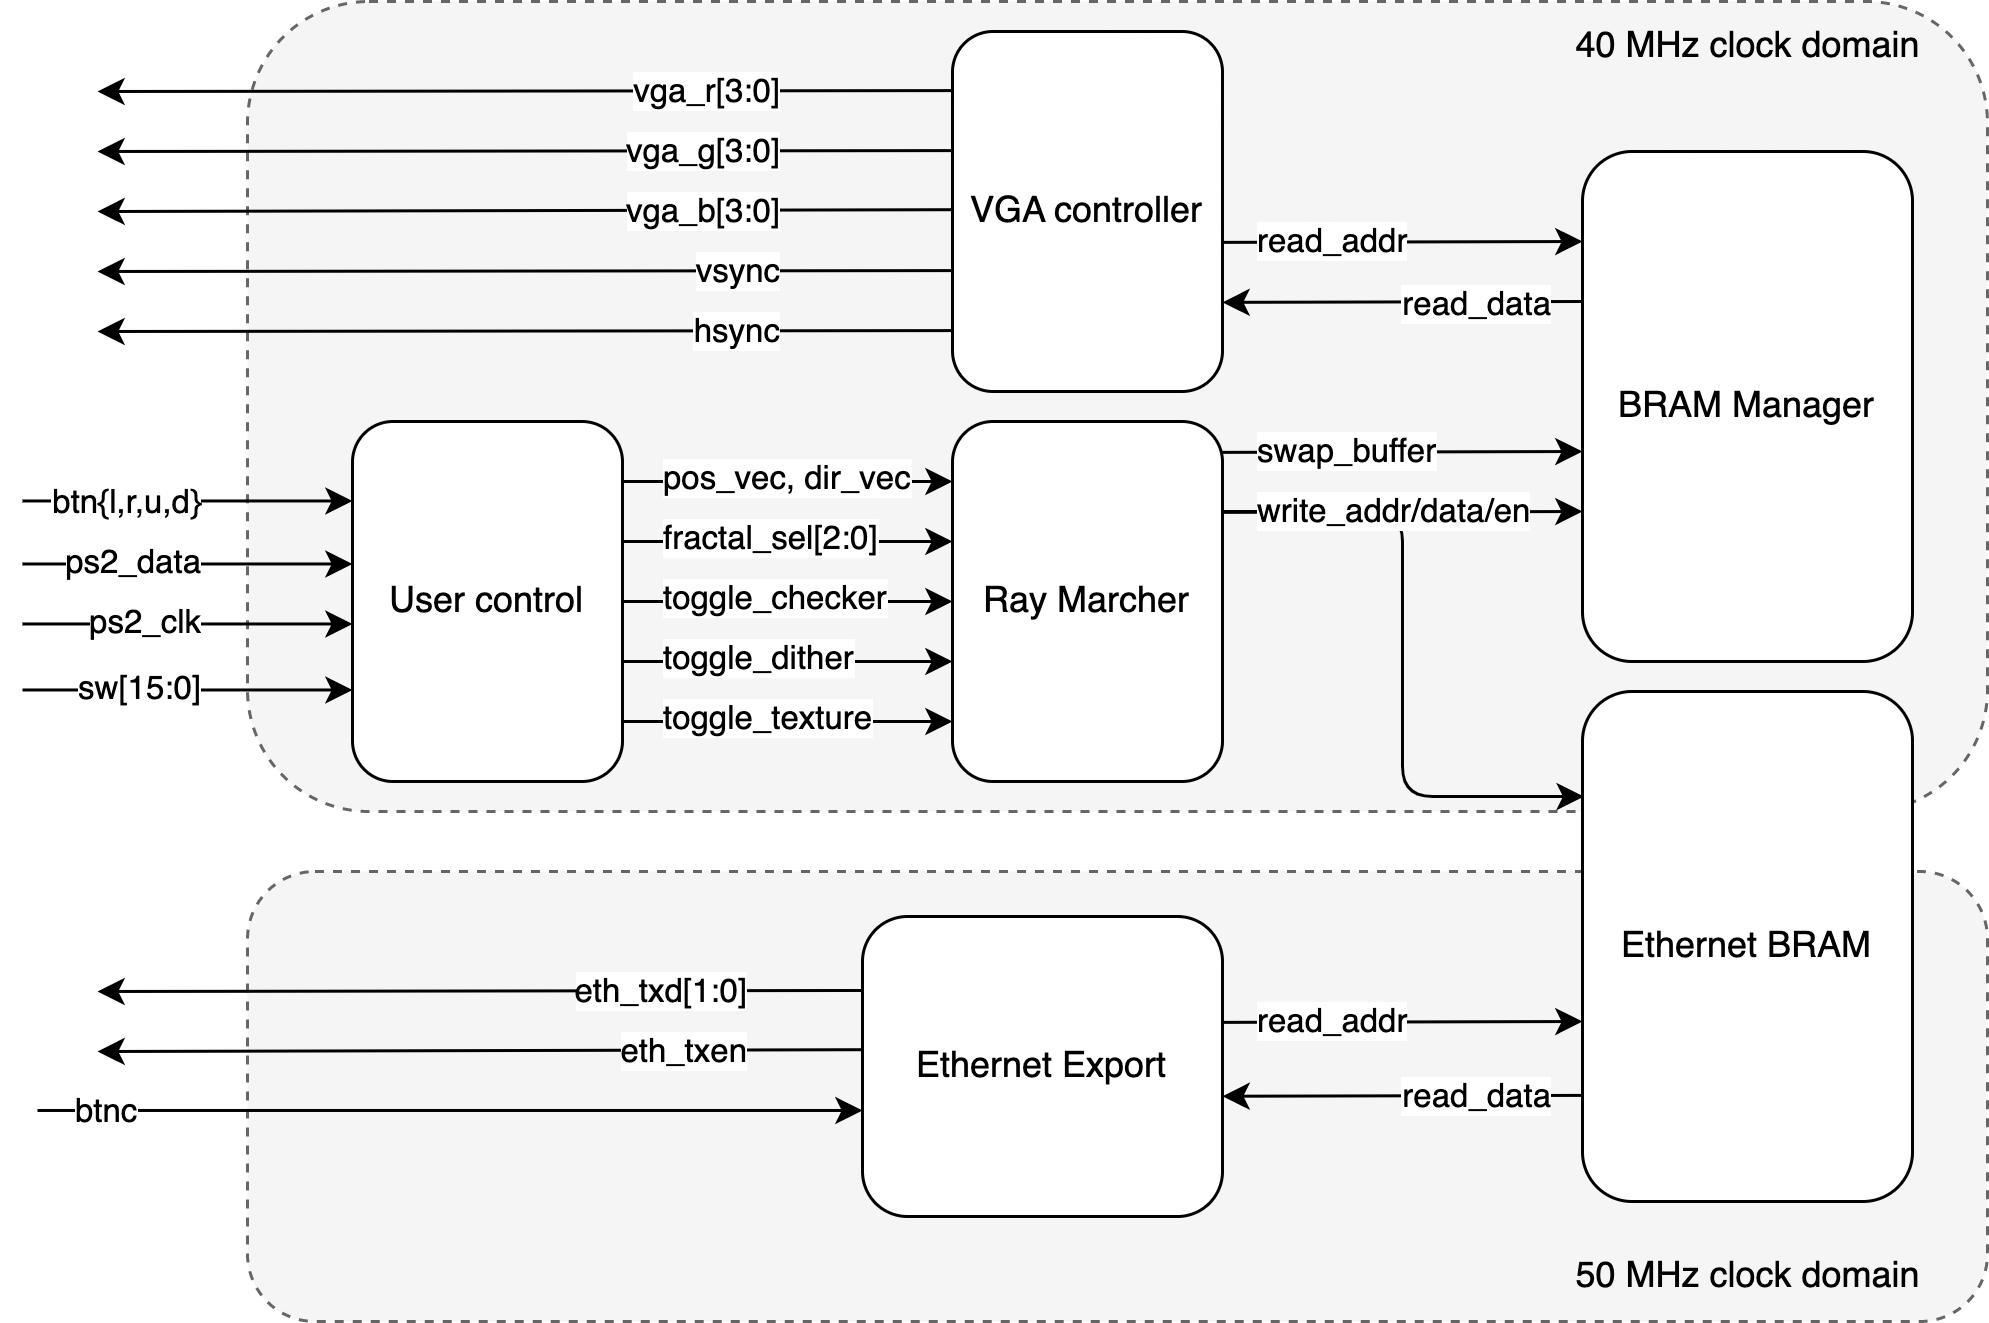

The diagram above was exported from draw.io. Its source (the exported page's mxGraphModel, read from the mxfile embedded in the PNG):
<mxGraphModel dx="961" dy="599" grid="1" gridSize="10" guides="1" tooltips="1" connect="1" arrows="1" fold="1" page="1" pageScale="1" pageWidth="1100" pageHeight="850" math="0" shadow="0">
  <root>
    <mxCell id="0" />
    <mxCell id="1" parent="0" />
    <mxCell id="2" value="" style="rounded=1;whiteSpace=wrap;html=1;labelBackgroundColor=#FFFFFF;fillColor=#f5f5f5;dashed=1;strokeColor=#666666;fontColor=#333333;" vertex="1" parent="1">
      <mxGeometry x="140" y="120" width="580" height="270" as="geometry" />
    </mxCell>
    <mxCell id="3" value="" style="rounded=1;whiteSpace=wrap;html=1;labelBackgroundColor=#FFFFFF;fillColor=#f5f5f5;dashed=1;strokeColor=#666666;fontColor=#333333;" vertex="1" parent="1">
      <mxGeometry x="140" y="410" width="580" height="150" as="geometry" />
    </mxCell>
    <mxCell id="4" value="" style="endArrow=classic;html=1;rounded=1;edgeStyle=orthogonalEdgeStyle;exitX=1;exitY=0.25;exitDx=0;exitDy=0;entryX=0.004;entryY=0.206;entryDx=0;entryDy=0;entryPerimeter=0;" edge="1" source="7" target="9" parent="1">
      <mxGeometry width="50" height="50" relative="1" as="geometry">
        <mxPoint x="475" y="290" as="sourcePoint" />
        <mxPoint x="570" y="430" as="targetPoint" />
      </mxGeometry>
    </mxCell>
    <mxCell id="5" value="BRAM Manager" style="rounded=1;whiteSpace=wrap;html=1;" vertex="1" parent="1">
      <mxGeometry x="585" y="170" width="110" height="170" as="geometry" />
    </mxCell>
    <mxCell id="6" value="VGA controller" style="rounded=1;whiteSpace=wrap;html=1;" vertex="1" parent="1">
      <mxGeometry x="375" y="130" width="90" height="120" as="geometry" />
    </mxCell>
    <mxCell id="7" value="Ray Marcher" style="rounded=1;whiteSpace=wrap;html=1;" vertex="1" parent="1">
      <mxGeometry x="375" y="260" width="90" height="120" as="geometry" />
    </mxCell>
    <mxCell id="8" value="User control" style="rounded=1;whiteSpace=wrap;html=1;" vertex="1" parent="1">
      <mxGeometry x="175" y="260" width="90" height="120" as="geometry" />
    </mxCell>
    <mxCell id="9" value="Ethernet BRAM" style="rounded=1;whiteSpace=wrap;html=1;" vertex="1" parent="1">
      <mxGeometry x="585" y="350" width="110" height="170" as="geometry" />
    </mxCell>
    <mxCell id="10" value="Ethernet Export" style="rounded=1;whiteSpace=wrap;html=1;" vertex="1" parent="1">
      <mxGeometry x="345" y="425" width="120" height="100" as="geometry" />
    </mxCell>
    <mxCell id="11" value="" style="endArrow=classic;html=1;rounded=0;" edge="1" parent="1">
      <mxGeometry width="50" height="50" relative="1" as="geometry">
        <mxPoint x="265" y="300" as="sourcePoint" />
        <mxPoint x="375" y="300" as="targetPoint" />
      </mxGeometry>
    </mxCell>
    <mxCell id="12" value="fractal_sel[2:0]" style="edgeLabel;html=1;align=left;verticalAlign=middle;resizable=0;points=[];" vertex="1" connectable="0" parent="11">
      <mxGeometry x="-0.73" y="1" relative="1" as="geometry">
        <mxPoint x="-3" as="offset" />
      </mxGeometry>
    </mxCell>
    <mxCell id="13" value="" style="endArrow=classic;html=1;rounded=0;" edge="1" parent="1">
      <mxGeometry width="50" height="50" relative="1" as="geometry">
        <mxPoint x="265" y="320" as="sourcePoint" />
        <mxPoint x="375" y="320" as="targetPoint" />
      </mxGeometry>
    </mxCell>
    <mxCell id="14" value="toggle_checker" style="edgeLabel;html=1;align=left;verticalAlign=middle;resizable=0;points=[];" vertex="1" connectable="0" parent="13">
      <mxGeometry x="-0.73" y="1" relative="1" as="geometry">
        <mxPoint x="-3" as="offset" />
      </mxGeometry>
    </mxCell>
    <mxCell id="15" value="" style="endArrow=classic;html=1;rounded=0;" edge="1" parent="1">
      <mxGeometry width="50" height="50" relative="1" as="geometry">
        <mxPoint x="265" y="340" as="sourcePoint" />
        <mxPoint x="375" y="340" as="targetPoint" />
      </mxGeometry>
    </mxCell>
    <mxCell id="16" value="toggle_dither" style="edgeLabel;html=1;align=left;verticalAlign=middle;resizable=0;points=[];" vertex="1" connectable="0" parent="15">
      <mxGeometry x="-0.73" y="1" relative="1" as="geometry">
        <mxPoint x="-3" as="offset" />
      </mxGeometry>
    </mxCell>
    <mxCell id="17" value="" style="endArrow=classic;html=1;rounded=0;" edge="1" parent="1">
      <mxGeometry width="50" height="50" relative="1" as="geometry">
        <mxPoint x="265" y="360" as="sourcePoint" />
        <mxPoint x="375" y="360" as="targetPoint" />
      </mxGeometry>
    </mxCell>
    <mxCell id="18" value="toggle_texture" style="edgeLabel;html=1;align=left;verticalAlign=middle;resizable=0;points=[];" vertex="1" connectable="0" parent="17">
      <mxGeometry x="-0.73" y="1" relative="1" as="geometry">
        <mxPoint x="-3" as="offset" />
      </mxGeometry>
    </mxCell>
    <mxCell id="19" value="" style="endArrow=classic;html=1;rounded=0;" edge="1" parent="1">
      <mxGeometry width="50" height="50" relative="1" as="geometry">
        <mxPoint x="265" y="280" as="sourcePoint" />
        <mxPoint x="375" y="280" as="targetPoint" />
      </mxGeometry>
    </mxCell>
    <mxCell id="20" value="pos_vec, dir_vec" style="edgeLabel;html=1;align=left;verticalAlign=middle;resizable=0;points=[];" vertex="1" connectable="0" parent="19">
      <mxGeometry x="-0.73" y="1" relative="1" as="geometry">
        <mxPoint x="-3" as="offset" />
      </mxGeometry>
    </mxCell>
    <mxCell id="21" value="" style="endArrow=classic;html=1;rounded=1;fontFamily=Helvetica;fontSize=11;" edge="1" parent="1">
      <mxGeometry width="50" height="50" relative="1" as="geometry">
        <mxPoint x="465" y="270.28999999999996" as="sourcePoint" />
        <mxPoint x="585.0000000000002" y="270" as="targetPoint" />
      </mxGeometry>
    </mxCell>
    <mxCell id="22" value="swap_buffer" style="edgeLabel;html=1;align=left;verticalAlign=middle;resizable=0;points=[];fontFamily=Helvetica;fontSize=11;" connectable="0" vertex="1" parent="21">
      <mxGeometry x="0.532" y="2" relative="1" as="geometry">
        <mxPoint x="-82" y="2" as="offset" />
      </mxGeometry>
    </mxCell>
    <mxCell id="23" value="" style="endArrow=classic;html=1;rounded=1;fontFamily=Helvetica;fontSize=11;" edge="1" parent="1">
      <mxGeometry width="50" height="50" relative="1" as="geometry">
        <mxPoint x="465" y="290.28999999999996" as="sourcePoint" />
        <mxPoint x="585.0000000000002" y="290" as="targetPoint" />
      </mxGeometry>
    </mxCell>
    <mxCell id="24" value="write_addr/data/en" style="edgeLabel;html=1;align=left;verticalAlign=middle;resizable=0;points=[];fontFamily=Helvetica;fontSize=11;labelBackgroundColor=#FFFFFF;" connectable="0" vertex="1" parent="23">
      <mxGeometry x="0.532" y="2" relative="1" as="geometry">
        <mxPoint x="-82" y="2" as="offset" />
      </mxGeometry>
    </mxCell>
    <mxCell id="25" value="" style="endArrow=classic;html=1;rounded=1;" edge="1" parent="1">
      <mxGeometry width="50" height="50" relative="1" as="geometry">
        <mxPoint x="375" y="149.70000000000005" as="sourcePoint" />
        <mxPoint x="90" y="150" as="targetPoint" />
      </mxGeometry>
    </mxCell>
    <mxCell id="26" value="vga_r[3:0]" style="edgeLabel;html=1;align=right;verticalAlign=middle;resizable=0;points=[];" vertex="1" connectable="0" parent="25">
      <mxGeometry x="0.0513" y="-1" relative="1" as="geometry">
        <mxPoint x="93" y="1" as="offset" />
      </mxGeometry>
    </mxCell>
    <mxCell id="27" value="" style="endArrow=classic;html=1;rounded=1;" edge="1" parent="1">
      <mxGeometry width="50" height="50" relative="1" as="geometry">
        <mxPoint x="375" y="169.70000000000005" as="sourcePoint" />
        <mxPoint x="90" y="170" as="targetPoint" />
      </mxGeometry>
    </mxCell>
    <mxCell id="28" value="vga_g[3:0]" style="edgeLabel;html=1;align=right;verticalAlign=middle;resizable=0;points=[];" vertex="1" connectable="0" parent="27">
      <mxGeometry x="0.0513" y="-1" relative="1" as="geometry">
        <mxPoint x="93" y="1" as="offset" />
      </mxGeometry>
    </mxCell>
    <mxCell id="29" value="" style="endArrow=classic;html=1;rounded=1;" edge="1" parent="1">
      <mxGeometry width="50" height="50" relative="1" as="geometry">
        <mxPoint x="375" y="189.4000000000001" as="sourcePoint" />
        <mxPoint x="90" y="190" as="targetPoint" />
      </mxGeometry>
    </mxCell>
    <mxCell id="30" value="vga_b[3:0]" style="edgeLabel;html=1;align=right;verticalAlign=middle;resizable=0;points=[];" vertex="1" connectable="0" parent="29">
      <mxGeometry x="0.0513" y="-1" relative="1" as="geometry">
        <mxPoint x="93" y="1" as="offset" />
      </mxGeometry>
    </mxCell>
    <mxCell id="31" value="" style="endArrow=classic;html=1;rounded=1;" edge="1" parent="1">
      <mxGeometry width="50" height="50" relative="1" as="geometry">
        <mxPoint x="375" y="209.70000000000016" as="sourcePoint" />
        <mxPoint x="90" y="210" as="targetPoint" />
      </mxGeometry>
    </mxCell>
    <mxCell id="32" value="vsync" style="edgeLabel;html=1;align=right;verticalAlign=middle;resizable=0;points=[];" vertex="1" connectable="0" parent="31">
      <mxGeometry x="0.0513" y="-1" relative="1" as="geometry">
        <mxPoint x="93" y="1" as="offset" />
      </mxGeometry>
    </mxCell>
    <mxCell id="33" value="" style="endArrow=classic;html=1;rounded=1;" edge="1" parent="1">
      <mxGeometry width="50" height="50" relative="1" as="geometry">
        <mxPoint x="375" y="229.70000000000016" as="sourcePoint" />
        <mxPoint x="90" y="230" as="targetPoint" />
      </mxGeometry>
    </mxCell>
    <mxCell id="34" value="hsync" style="edgeLabel;html=1;align=right;verticalAlign=middle;resizable=0;points=[];" vertex="1" connectable="0" parent="33">
      <mxGeometry x="0.0513" y="-1" relative="1" as="geometry">
        <mxPoint x="93" y="1" as="offset" />
      </mxGeometry>
    </mxCell>
    <mxCell id="35" value="" style="endArrow=classic;html=1;rounded=1;fontFamily=Helvetica;fontSize=11;" edge="1" parent="1">
      <mxGeometry width="50" height="50" relative="1" as="geometry">
        <mxPoint x="585.0000000000002" y="220" as="sourcePoint" />
        <mxPoint x="465" y="220.28999999999996" as="targetPoint" />
      </mxGeometry>
    </mxCell>
    <mxCell id="36" value="read_data" style="edgeLabel;html=1;align=right;verticalAlign=middle;resizable=0;points=[];fontFamily=Helvetica;fontSize=11;" connectable="0" vertex="1" parent="35">
      <mxGeometry x="0.532" y="2" relative="1" as="geometry">
        <mxPoint x="82" y="-2" as="offset" />
      </mxGeometry>
    </mxCell>
    <mxCell id="37" value="" style="endArrow=classic;html=1;rounded=1;fontFamily=Helvetica;fontSize=11;" edge="1" parent="1">
      <mxGeometry width="50" height="50" relative="1" as="geometry">
        <mxPoint x="465" y="200.28999999999996" as="sourcePoint" />
        <mxPoint x="585.0000000000002" y="200" as="targetPoint" />
      </mxGeometry>
    </mxCell>
    <mxCell id="38" value="read_addr" style="edgeLabel;html=1;align=left;verticalAlign=middle;resizable=0;points=[];fontFamily=Helvetica;fontSize=11;" connectable="0" vertex="1" parent="37">
      <mxGeometry x="0.532" y="2" relative="1" as="geometry">
        <mxPoint x="-82" y="2" as="offset" />
      </mxGeometry>
    </mxCell>
    <mxCell id="39" value="" style="endArrow=classic;html=1;rounded=1;fontFamily=Helvetica;fontSize=11;" edge="1" parent="1">
      <mxGeometry width="50" height="50" relative="1" as="geometry">
        <mxPoint x="465" y="460.28999999999996" as="sourcePoint" />
        <mxPoint x="585.0000000000002" y="460" as="targetPoint" />
      </mxGeometry>
    </mxCell>
    <mxCell id="40" value="read_addr" style="edgeLabel;html=1;align=left;verticalAlign=middle;resizable=0;points=[];fontFamily=Helvetica;fontSize=11;" connectable="0" vertex="1" parent="39">
      <mxGeometry x="0.532" y="2" relative="1" as="geometry">
        <mxPoint x="-82" y="2" as="offset" />
      </mxGeometry>
    </mxCell>
    <mxCell id="41" value="" style="endArrow=classic;html=1;rounded=1;fontFamily=Helvetica;fontSize=11;" edge="1" parent="1">
      <mxGeometry width="50" height="50" relative="1" as="geometry">
        <mxPoint x="585.0000000000002" y="484.6300000000001" as="sourcePoint" />
        <mxPoint x="465" y="484.9200000000001" as="targetPoint" />
      </mxGeometry>
    </mxCell>
    <mxCell id="42" value="read_data" style="edgeLabel;html=1;align=right;verticalAlign=middle;resizable=0;points=[];fontFamily=Helvetica;fontSize=11;" connectable="0" vertex="1" parent="41">
      <mxGeometry x="0.532" y="2" relative="1" as="geometry">
        <mxPoint x="82" y="-2" as="offset" />
      </mxGeometry>
    </mxCell>
    <mxCell id="43" value="" style="endArrow=classic;html=1;rounded=1;fontFamily=Helvetica;fontSize=11;" edge="1" parent="1">
      <mxGeometry width="50" height="50" relative="1" as="geometry">
        <mxPoint x="345" y="449.6600000000001" as="sourcePoint" />
        <mxPoint x="90" y="450" as="targetPoint" />
      </mxGeometry>
    </mxCell>
    <mxCell id="44" value="eth_txd[1:0]" style="edgeLabel;html=1;align=right;verticalAlign=middle;resizable=0;points=[];fontFamily=Helvetica;fontSize=11;" connectable="0" vertex="1" parent="43">
      <mxGeometry x="0.532" y="2" relative="1" as="geometry">
        <mxPoint x="158" y="-2" as="offset" />
      </mxGeometry>
    </mxCell>
    <mxCell id="45" value="" style="endArrow=classic;html=1;rounded=1;fontFamily=Helvetica;fontSize=11;" edge="1" parent="1">
      <mxGeometry width="50" height="50" relative="1" as="geometry">
        <mxPoint x="345" y="469.4000000000001" as="sourcePoint" />
        <mxPoint x="90" y="470" as="targetPoint" />
      </mxGeometry>
    </mxCell>
    <mxCell id="46" value="eth_txen" style="edgeLabel;html=1;align=right;verticalAlign=middle;resizable=0;points=[];fontFamily=Helvetica;fontSize=11;" connectable="0" vertex="1" parent="45">
      <mxGeometry x="0.532" y="2" relative="1" as="geometry">
        <mxPoint x="158" y="-2" as="offset" />
      </mxGeometry>
    </mxCell>
    <mxCell id="47" value="" style="endArrow=classic;html=1;rounded=1;fontSize=11;endSize=6;entryX=0;entryY=0.857;entryDx=0;entryDy=0;entryPerimeter=0;" edge="1" parent="1">
      <mxGeometry width="50" height="50" relative="1" as="geometry">
        <mxPoint x="65" y="349.49" as="sourcePoint" />
        <mxPoint x="175" y="349.49" as="targetPoint" />
      </mxGeometry>
    </mxCell>
    <mxCell id="48" value="sw[15:0]" style="edgeLabel;html=1;align=right;verticalAlign=middle;resizable=0;points=[];fontSize=11;" connectable="0" vertex="1" parent="47">
      <mxGeometry x="0.7324" y="1" relative="1" as="geometry">
        <mxPoint x="-35" as="offset" />
      </mxGeometry>
    </mxCell>
    <mxCell id="49" value="" style="endArrow=classic;html=1;rounded=1;fontSize=11;endSize=6;entryX=0;entryY=0.857;entryDx=0;entryDy=0;entryPerimeter=0;" edge="1" parent="1">
      <mxGeometry width="50" height="50" relative="1" as="geometry">
        <mxPoint x="65" y="327.49" as="sourcePoint" />
        <mxPoint x="175" y="327.49" as="targetPoint" />
      </mxGeometry>
    </mxCell>
    <mxCell id="50" value="ps2_clk" style="edgeLabel;html=1;align=right;verticalAlign=middle;resizable=0;points=[];fontSize=11;" connectable="0" vertex="1" parent="49">
      <mxGeometry x="0.7324" y="1" relative="1" as="geometry">
        <mxPoint x="-35" as="offset" />
      </mxGeometry>
    </mxCell>
    <mxCell id="51" value="" style="endArrow=classic;html=1;rounded=1;fontSize=11;endSize=6;entryX=0;entryY=0.857;entryDx=0;entryDy=0;entryPerimeter=0;" edge="1" parent="1">
      <mxGeometry width="50" height="50" relative="1" as="geometry">
        <mxPoint x="65" y="307.49" as="sourcePoint" />
        <mxPoint x="175" y="307.49" as="targetPoint" />
      </mxGeometry>
    </mxCell>
    <mxCell id="52" value="ps2_data" style="edgeLabel;html=1;align=right;verticalAlign=middle;resizable=0;points=[];fontSize=11;" connectable="0" vertex="1" parent="51">
      <mxGeometry x="0.7324" y="1" relative="1" as="geometry">
        <mxPoint x="-35" as="offset" />
      </mxGeometry>
    </mxCell>
    <mxCell id="53" value="" style="endArrow=classic;html=1;rounded=1;fontSize=11;endSize=6;entryX=0;entryY=0.857;entryDx=0;entryDy=0;entryPerimeter=0;" edge="1" parent="1">
      <mxGeometry width="50" height="50" relative="1" as="geometry">
        <mxPoint x="65" y="286.49" as="sourcePoint" />
        <mxPoint x="175" y="286.49" as="targetPoint" />
      </mxGeometry>
    </mxCell>
    <mxCell id="54" value="btn{l,r,u,d}" style="edgeLabel;html=1;align=right;verticalAlign=middle;resizable=0;points=[];fontSize=11;" connectable="0" vertex="1" parent="53">
      <mxGeometry x="0.7324" y="1" relative="1" as="geometry">
        <mxPoint x="-35" y="1" as="offset" />
      </mxGeometry>
    </mxCell>
    <mxCell id="55" value="" style="endArrow=classic;html=1;rounded=1;fontSize=11;endSize=6;entryX=0;entryY=0.857;entryDx=0;entryDy=0;entryPerimeter=0;" edge="1" parent="1">
      <mxGeometry width="50" height="50" relative="1" as="geometry">
        <mxPoint x="70" y="489.6600000000001" as="sourcePoint" />
        <mxPoint x="345" y="489.6600000000001" as="targetPoint" />
      </mxGeometry>
    </mxCell>
    <mxCell id="56" value="btnc" style="edgeLabel;html=1;align=left;verticalAlign=middle;resizable=0;points=[];fontSize=11;" connectable="0" vertex="1" parent="55">
      <mxGeometry x="0.7324" y="1" relative="1" as="geometry">
        <mxPoint x="-228" y="1" as="offset" />
      </mxGeometry>
    </mxCell>
    <mxCell id="57" value="40 MHz clock domain" style="text;html=1;align=center;verticalAlign=middle;resizable=0;points=[];autosize=1;strokeColor=none;fillColor=none;" vertex="1" parent="1">
      <mxGeometry x="570" y="120" width="140" height="30" as="geometry" />
    </mxCell>
    <mxCell id="58" value="50 MHz clock domain" style="text;html=1;align=center;verticalAlign=middle;resizable=0;points=[];autosize=1;strokeColor=none;fillColor=none;" vertex="1" parent="1">
      <mxGeometry x="570" y="530" width="140" height="30" as="geometry" />
    </mxCell>
  </root>
</mxGraphModel>